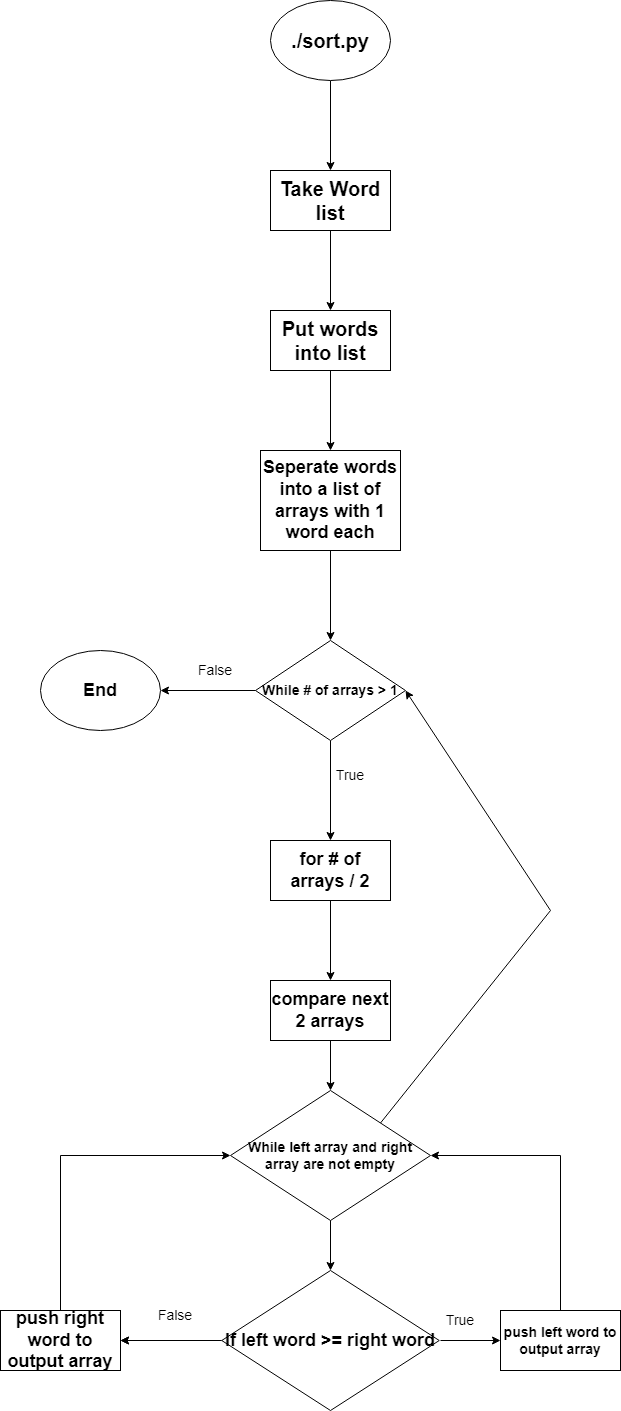

The diagram above was exported from draw.io. Its source (the exported page's mxGraphModel, read from the mxfile embedded in the PNG):
<mxGraphModel dx="2583" dy="1455" grid="1" gridSize="10" guides="1" tooltips="1" connect="1" arrows="1" fold="1" page="1" pageScale="1" pageWidth="2339" pageHeight="3300" math="0" shadow="0">
  <root>
    <mxCell id="WIyWlLk6GJQsqaUBKTNV-0" />
    <mxCell id="WIyWlLk6GJQsqaUBKTNV-1" parent="WIyWlLk6GJQsqaUBKTNV-0" />
    <mxCell id="eIEsNyCDB7rT7mbGb8qK-4" value="" style="edgeStyle=orthogonalEdgeStyle;rounded=0;orthogonalLoop=1;jettySize=auto;html=1;strokeWidth=1;fontSize=24;" parent="WIyWlLk6GJQsqaUBKTNV-1" source="eIEsNyCDB7rT7mbGb8qK-2" target="eIEsNyCDB7rT7mbGb8qK-3" edge="1">
      <mxGeometry relative="1" as="geometry" />
    </mxCell>
    <mxCell id="eIEsNyCDB7rT7mbGb8qK-2" value="&lt;font style=&quot;font-size: 20px;&quot;&gt;&lt;b&gt;./sort.py&lt;/b&gt;&lt;/font&gt;" style="ellipse;whiteSpace=wrap;html=1;fontSize=20;" parent="WIyWlLk6GJQsqaUBKTNV-1" vertex="1">
      <mxGeometry x="530" y="140" width="120" height="80" as="geometry" />
    </mxCell>
    <mxCell id="eIEsNyCDB7rT7mbGb8qK-6" value="" style="edgeStyle=orthogonalEdgeStyle;rounded=0;orthogonalLoop=1;jettySize=auto;html=1;strokeWidth=1;fontSize=24;" parent="WIyWlLk6GJQsqaUBKTNV-1" source="eIEsNyCDB7rT7mbGb8qK-3" target="eIEsNyCDB7rT7mbGb8qK-5" edge="1">
      <mxGeometry relative="1" as="geometry" />
    </mxCell>
    <mxCell id="eIEsNyCDB7rT7mbGb8qK-3" value="&lt;font style=&quot;font-size: 20px;&quot;&gt;&lt;b&gt;Take Word list&lt;/b&gt;&lt;/font&gt;" style="whiteSpace=wrap;html=1;fontSize=20;" parent="WIyWlLk6GJQsqaUBKTNV-1" vertex="1">
      <mxGeometry x="530" y="310" width="120" height="60" as="geometry" />
    </mxCell>
    <mxCell id="eIEsNyCDB7rT7mbGb8qK-8" value="" style="edgeStyle=orthogonalEdgeStyle;rounded=0;orthogonalLoop=1;jettySize=auto;html=1;strokeWidth=1;fontSize=20;" parent="WIyWlLk6GJQsqaUBKTNV-1" source="eIEsNyCDB7rT7mbGb8qK-5" target="eIEsNyCDB7rT7mbGb8qK-7" edge="1">
      <mxGeometry relative="1" as="geometry" />
    </mxCell>
    <mxCell id="eIEsNyCDB7rT7mbGb8qK-5" value="&lt;span style=&quot;font-size: 20px;&quot;&gt;&lt;b&gt;Put words into list&lt;/b&gt;&lt;/span&gt;" style="whiteSpace=wrap;html=1;" parent="WIyWlLk6GJQsqaUBKTNV-1" vertex="1">
      <mxGeometry x="530" y="450" width="120" height="60" as="geometry" />
    </mxCell>
    <mxCell id="yrr9jeOfcms9tyLyrTb6-1" value="" style="edgeStyle=orthogonalEdgeStyle;rounded=0;orthogonalLoop=1;jettySize=auto;html=1;fontSize=18;" parent="WIyWlLk6GJQsqaUBKTNV-1" source="eIEsNyCDB7rT7mbGb8qK-7" target="yrr9jeOfcms9tyLyrTb6-0" edge="1">
      <mxGeometry relative="1" as="geometry" />
    </mxCell>
    <mxCell id="eIEsNyCDB7rT7mbGb8qK-7" value="&lt;font style=&quot;font-size: 18px;&quot;&gt;&lt;b&gt;Seperate words into a list of arrays with 1 word each&lt;/b&gt;&lt;/font&gt;" style="whiteSpace=wrap;html=1;" parent="WIyWlLk6GJQsqaUBKTNV-1" vertex="1">
      <mxGeometry x="520" y="590" width="140" height="100" as="geometry" />
    </mxCell>
    <mxCell id="yrr9jeOfcms9tyLyrTb6-3" value="" style="edgeStyle=orthogonalEdgeStyle;rounded=0;orthogonalLoop=1;jettySize=auto;html=1;fontSize=14;" parent="WIyWlLk6GJQsqaUBKTNV-1" source="yrr9jeOfcms9tyLyrTb6-0" target="yrr9jeOfcms9tyLyrTb6-2" edge="1">
      <mxGeometry relative="1" as="geometry" />
    </mxCell>
    <mxCell id="yrr9jeOfcms9tyLyrTb6-0" value="&lt;font style=&quot;font-size: 14px;&quot;&gt;&lt;b&gt;While # of arrays &amp;gt; 1&lt;/b&gt;&lt;/font&gt;" style="rhombus;whiteSpace=wrap;html=1;" parent="WIyWlLk6GJQsqaUBKTNV-1" vertex="1">
      <mxGeometry x="515" y="780" width="150" height="100" as="geometry" />
    </mxCell>
    <mxCell id="yrr9jeOfcms9tyLyrTb6-5" value="" style="edgeStyle=orthogonalEdgeStyle;rounded=0;orthogonalLoop=1;jettySize=auto;html=1;fontSize=14;" parent="WIyWlLk6GJQsqaUBKTNV-1" source="yrr9jeOfcms9tyLyrTb6-2" target="yrr9jeOfcms9tyLyrTb6-4" edge="1">
      <mxGeometry relative="1" as="geometry" />
    </mxCell>
    <mxCell id="yrr9jeOfcms9tyLyrTb6-2" value="&lt;font style=&quot;font-size: 18px;&quot;&gt;&lt;b style=&quot;&quot;&gt;for # of arrays / 2&lt;/b&gt;&lt;/font&gt;" style="whiteSpace=wrap;html=1;" parent="WIyWlLk6GJQsqaUBKTNV-1" vertex="1">
      <mxGeometry x="530" y="980" width="120" height="60" as="geometry" />
    </mxCell>
    <mxCell id="yrr9jeOfcms9tyLyrTb6-7" value="" style="edgeStyle=orthogonalEdgeStyle;rounded=0;orthogonalLoop=1;jettySize=auto;html=1;fontSize=14;" parent="WIyWlLk6GJQsqaUBKTNV-1" source="yrr9jeOfcms9tyLyrTb6-4" target="yrr9jeOfcms9tyLyrTb6-12" edge="1">
      <mxGeometry relative="1" as="geometry">
        <mxPoint x="590" y="1250" as="targetPoint" />
        <Array as="points">
          <mxPoint x="590" y="1230" />
          <mxPoint x="590" y="1230" />
        </Array>
      </mxGeometry>
    </mxCell>
    <mxCell id="yrr9jeOfcms9tyLyrTb6-4" value="&lt;b&gt;&lt;font style=&quot;font-size: 18px;&quot;&gt;compare next 2 arrays&lt;/font&gt;&lt;/b&gt;" style="whiteSpace=wrap;html=1;" parent="WIyWlLk6GJQsqaUBKTNV-1" vertex="1">
      <mxGeometry x="530" y="1120" width="120" height="60" as="geometry" />
    </mxCell>
    <mxCell id="yrr9jeOfcms9tyLyrTb6-26" value="" style="edgeStyle=orthogonalEdgeStyle;rounded=0;orthogonalLoop=1;jettySize=auto;html=1;fontSize=18;" parent="WIyWlLk6GJQsqaUBKTNV-1" source="yrr9jeOfcms9tyLyrTb6-8" target="yrr9jeOfcms9tyLyrTb6-16" edge="1">
      <mxGeometry relative="1" as="geometry" />
    </mxCell>
    <mxCell id="yrr9jeOfcms9tyLyrTb6-8" value="&lt;font style=&quot;font-size: 18px;&quot;&gt;&lt;b style=&quot;&quot;&gt;If left word &amp;gt;= right word&lt;/b&gt;&lt;/font&gt;" style="rhombus;whiteSpace=wrap;html=1;" parent="WIyWlLk6GJQsqaUBKTNV-1" vertex="1">
      <mxGeometry x="481.25" y="1410" width="217.5" height="140" as="geometry" />
    </mxCell>
    <mxCell id="yrr9jeOfcms9tyLyrTb6-9" value="" style="endArrow=classic;html=1;rounded=0;fontSize=14;" parent="WIyWlLk6GJQsqaUBKTNV-1" edge="1">
      <mxGeometry width="50" height="50" relative="1" as="geometry">
        <mxPoint x="700" y="1480" as="sourcePoint" />
        <mxPoint x="760" y="1480" as="targetPoint" />
      </mxGeometry>
    </mxCell>
    <mxCell id="yrr9jeOfcms9tyLyrTb6-10" value="&lt;b&gt;push left word to output array&lt;/b&gt;" style="rounded=0;whiteSpace=wrap;html=1;fontSize=14;" parent="WIyWlLk6GJQsqaUBKTNV-1" vertex="1">
      <mxGeometry x="760" y="1450" width="120" height="60" as="geometry" />
    </mxCell>
    <mxCell id="yrr9jeOfcms9tyLyrTb6-12" value="&lt;b&gt;While left array and right array are not empty&lt;/b&gt;" style="rhombus;whiteSpace=wrap;html=1;fontSize=14;" parent="WIyWlLk6GJQsqaUBKTNV-1" vertex="1">
      <mxGeometry x="490" y="1230" width="200" height="130" as="geometry" />
    </mxCell>
    <mxCell id="yrr9jeOfcms9tyLyrTb6-13" value="" style="endArrow=classic;html=1;rounded=0;fontSize=14;exitX=0.5;exitY=1;exitDx=0;exitDy=0;entryX=0.5;entryY=0;entryDx=0;entryDy=0;" parent="WIyWlLk6GJQsqaUBKTNV-1" source="yrr9jeOfcms9tyLyrTb6-12" target="yrr9jeOfcms9tyLyrTb6-8" edge="1">
      <mxGeometry width="50" height="50" relative="1" as="geometry">
        <mxPoint x="730" y="1360" as="sourcePoint" />
        <mxPoint x="780" y="1310" as="targetPoint" />
      </mxGeometry>
    </mxCell>
    <mxCell id="yrr9jeOfcms9tyLyrTb6-14" value="True" style="text;html=1;strokeColor=none;fillColor=none;align=center;verticalAlign=middle;whiteSpace=wrap;rounded=0;fontSize=14;" parent="WIyWlLk6GJQsqaUBKTNV-1" vertex="1">
      <mxGeometry x="690" y="1445" width="60" height="30" as="geometry" />
    </mxCell>
    <mxCell id="yrr9jeOfcms9tyLyrTb6-15" value="" style="endArrow=classic;html=1;rounded=0;fontSize=14;entryX=1;entryY=0.5;entryDx=0;entryDy=0;" parent="WIyWlLk6GJQsqaUBKTNV-1" target="yrr9jeOfcms9tyLyrTb6-16" edge="1">
      <mxGeometry width="50" height="50" relative="1" as="geometry">
        <mxPoint x="480" y="1480" as="sourcePoint" />
        <mxPoint x="310" y="1410" as="targetPoint" />
      </mxGeometry>
    </mxCell>
    <mxCell id="yrr9jeOfcms9tyLyrTb6-16" value="&lt;b&gt;&lt;font style=&quot;font-size: 18px;&quot;&gt;push right word to output array&lt;/font&gt;&lt;/b&gt;" style="rounded=0;whiteSpace=wrap;html=1;fontSize=14;" parent="WIyWlLk6GJQsqaUBKTNV-1" vertex="1">
      <mxGeometry x="260" y="1450" width="120" height="60" as="geometry" />
    </mxCell>
    <mxCell id="yrr9jeOfcms9tyLyrTb6-17" value="False" style="text;html=1;strokeColor=none;fillColor=none;align=center;verticalAlign=middle;whiteSpace=wrap;rounded=0;fontSize=14;" parent="WIyWlLk6GJQsqaUBKTNV-1" vertex="1">
      <mxGeometry x="340" y="1435" width="190" height="40" as="geometry" />
    </mxCell>
    <mxCell id="yrr9jeOfcms9tyLyrTb6-19" value="" style="endArrow=classic;html=1;rounded=0;fontSize=14;entryX=0;entryY=0.5;entryDx=0;entryDy=0;exitX=0.5;exitY=0;exitDx=0;exitDy=0;" parent="WIyWlLk6GJQsqaUBKTNV-1" source="yrr9jeOfcms9tyLyrTb6-16" target="yrr9jeOfcms9tyLyrTb6-12" edge="1">
      <mxGeometry width="50" height="50" relative="1" as="geometry">
        <mxPoint x="290" y="1450" as="sourcePoint" />
        <mxPoint x="340" y="1400" as="targetPoint" />
        <Array as="points">
          <mxPoint x="320" y="1295" />
        </Array>
      </mxGeometry>
    </mxCell>
    <mxCell id="yrr9jeOfcms9tyLyrTb6-20" value="" style="endArrow=classic;html=1;rounded=0;fontSize=14;exitX=0.5;exitY=0;exitDx=0;exitDy=0;entryX=1;entryY=0.5;entryDx=0;entryDy=0;" parent="WIyWlLk6GJQsqaUBKTNV-1" source="yrr9jeOfcms9tyLyrTb6-10" target="yrr9jeOfcms9tyLyrTb6-12" edge="1">
      <mxGeometry width="50" height="50" relative="1" as="geometry">
        <mxPoint x="890" y="1350" as="sourcePoint" />
        <mxPoint x="940" y="1300" as="targetPoint" />
        <Array as="points">
          <mxPoint x="820" y="1295" />
        </Array>
      </mxGeometry>
    </mxCell>
    <mxCell id="yrr9jeOfcms9tyLyrTb6-21" value="" style="endArrow=classic;html=1;rounded=0;fontSize=14;exitX=1;exitY=0;exitDx=0;exitDy=0;entryX=1;entryY=0.5;entryDx=0;entryDy=0;" parent="WIyWlLk6GJQsqaUBKTNV-1" source="yrr9jeOfcms9tyLyrTb6-12" target="yrr9jeOfcms9tyLyrTb6-0" edge="1">
      <mxGeometry width="50" height="50" relative="1" as="geometry">
        <mxPoint x="720" y="1290" as="sourcePoint" />
        <mxPoint x="770" y="1240" as="targetPoint" />
        <Array as="points">
          <mxPoint x="810" y="1050" />
        </Array>
      </mxGeometry>
    </mxCell>
    <mxCell id="yrr9jeOfcms9tyLyrTb6-22" value="" style="endArrow=classic;html=1;rounded=0;fontSize=14;exitX=0;exitY=0.5;exitDx=0;exitDy=0;" parent="WIyWlLk6GJQsqaUBKTNV-1" source="yrr9jeOfcms9tyLyrTb6-0" target="yrr9jeOfcms9tyLyrTb6-23" edge="1">
      <mxGeometry width="50" height="50" relative="1" as="geometry">
        <mxPoint x="720" y="1040" as="sourcePoint" />
        <mxPoint x="400" y="830" as="targetPoint" />
      </mxGeometry>
    </mxCell>
    <mxCell id="yrr9jeOfcms9tyLyrTb6-23" value="&lt;font style=&quot;font-size: 18px;&quot;&gt;&lt;b&gt;End&lt;/b&gt;&lt;/font&gt;" style="ellipse;whiteSpace=wrap;html=1;fontSize=14;" parent="WIyWlLk6GJQsqaUBKTNV-1" vertex="1">
      <mxGeometry x="300" y="790" width="120" height="80" as="geometry" />
    </mxCell>
    <mxCell id="yrr9jeOfcms9tyLyrTb6-24" value="False" style="text;html=1;strokeColor=none;fillColor=none;align=center;verticalAlign=middle;whiteSpace=wrap;rounded=0;fontSize=14;" parent="WIyWlLk6GJQsqaUBKTNV-1" vertex="1">
      <mxGeometry x="380" y="790" width="190" height="40" as="geometry" />
    </mxCell>
    <mxCell id="yrr9jeOfcms9tyLyrTb6-25" value="True" style="text;html=1;strokeColor=none;fillColor=none;align=center;verticalAlign=middle;whiteSpace=wrap;rounded=0;fontSize=14;" parent="WIyWlLk6GJQsqaUBKTNV-1" vertex="1">
      <mxGeometry x="580" y="900" width="60" height="30" as="geometry" />
    </mxCell>
  </root>
</mxGraphModel>